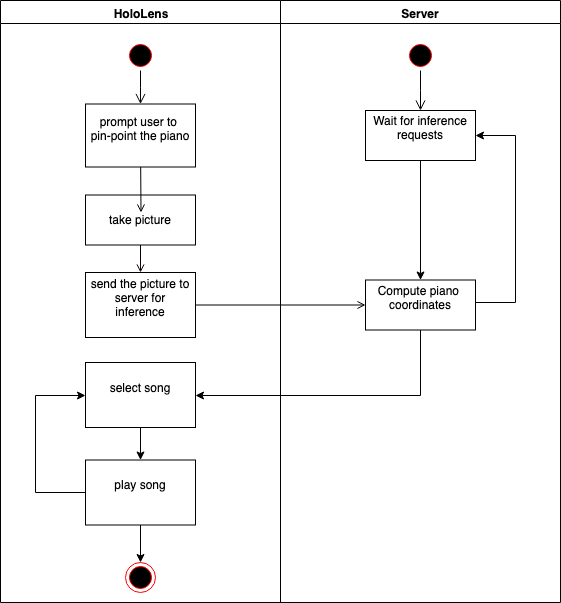

The diagram above was exported from draw.io. Its source (the exported page's mxGraphModel, read from the mxfile embedded in the PNG):
<mxGraphModel dx="1158" dy="749" grid="1" gridSize="10" guides="1" tooltips="1" connect="1" arrows="1" fold="1" page="1" pageScale="1" pageWidth="1169" pageHeight="826" background="#ffffff" math="0" shadow="0">
  <root>
    <mxCell id="0" />
    <mxCell id="1" parent="0" />
    <mxCell id="2" value="HoloLens" style="swimlane;whiteSpace=wrap" parent="1" vertex="1">
      <mxGeometry x="165" y="128" width="280" height="602" as="geometry" />
    </mxCell>
    <mxCell id="5" value="" style="ellipse;shape=startState;fillColor=#000000;strokeColor=#ff0000;" parent="2" vertex="1">
      <mxGeometry x="125" y="40" width="30" height="30" as="geometry" />
    </mxCell>
    <mxCell id="6" value="" style="edgeStyle=elbowEdgeStyle;elbow=horizontal;verticalAlign=bottom;endArrow=open;endSize=8;strokeColor=#000000;endFill=1;rounded=0" parent="2" source="5" target="7" edge="1">
      <mxGeometry x="100" y="40" as="geometry">
        <mxPoint x="115" y="110" as="targetPoint" />
      </mxGeometry>
    </mxCell>
    <mxCell id="7" value="prompt user to &#10;pin-point the piano&#10;" style="spacingTop=1;" parent="2" vertex="1">
      <mxGeometry x="85" y="103.5" width="110" height="63" as="geometry" />
    </mxCell>
    <mxCell id="8" value="take picture" style="" parent="2" vertex="1">
      <mxGeometry x="85" y="194.5" width="110" height="50" as="geometry" />
    </mxCell>
    <mxCell id="9" value="" style="endArrow=open;strokeColor=#000000;endFill=1;rounded=0" parent="2" source="7" edge="1">
      <mxGeometry relative="1" as="geometry">
        <mxPoint x="140.5" y="212" as="targetPoint" />
      </mxGeometry>
    </mxCell>
    <mxCell id="10" value="send the picture to&#10;server for&#10;inference&#10;" style="" parent="2" vertex="1">
      <mxGeometry x="85" y="272" width="110" height="65" as="geometry" />
    </mxCell>
    <mxCell id="11" value="" style="endArrow=open;strokeColor=#0D0000;endFill=1;rounded=0;fontColor=#000000;" parent="2" source="8" target="10" edge="1">
      <mxGeometry relative="1" as="geometry" />
    </mxCell>
    <mxCell id="w4xkFJnRO3EWAVrHyKOR-43" value="select song&#10;" style="" vertex="1" parent="2">
      <mxGeometry x="85" y="362" width="110" height="65" as="geometry" />
    </mxCell>
    <mxCell id="w4xkFJnRO3EWAVrHyKOR-51" style="edgeStyle=orthogonalEdgeStyle;rounded=0;orthogonalLoop=1;jettySize=auto;html=1;strokeColor=#000000;fontColor=#000000;" edge="1" parent="2" source="w4xkFJnRO3EWAVrHyKOR-44" target="w4xkFJnRO3EWAVrHyKOR-48">
      <mxGeometry relative="1" as="geometry" />
    </mxCell>
    <mxCell id="w4xkFJnRO3EWAVrHyKOR-53" style="edgeStyle=orthogonalEdgeStyle;rounded=0;orthogonalLoop=1;jettySize=auto;html=1;entryX=0;entryY=0.5;entryDx=0;entryDy=0;strokeColor=#000000;fontColor=#000000;" edge="1" parent="2" source="w4xkFJnRO3EWAVrHyKOR-44" target="w4xkFJnRO3EWAVrHyKOR-43">
      <mxGeometry relative="1" as="geometry">
        <Array as="points">
          <mxPoint x="35" y="492" />
          <mxPoint x="35" y="395" />
        </Array>
      </mxGeometry>
    </mxCell>
    <mxCell id="w4xkFJnRO3EWAVrHyKOR-44" value="play song&#10;" style="" vertex="1" parent="2">
      <mxGeometry x="85" y="459.5" width="110" height="65" as="geometry" />
    </mxCell>
    <mxCell id="w4xkFJnRO3EWAVrHyKOR-46" value="" style="endArrow=classic;html=1;strokeColor=#000000;" edge="1" parent="2" source="w4xkFJnRO3EWAVrHyKOR-43" target="w4xkFJnRO3EWAVrHyKOR-44">
      <mxGeometry width="50" height="50" relative="1" as="geometry">
        <mxPoint x="-4.5" y="642" as="sourcePoint" />
        <mxPoint x="45.5" y="592" as="targetPoint" />
      </mxGeometry>
    </mxCell>
    <mxCell id="w4xkFJnRO3EWAVrHyKOR-48" value="" style="ellipse;html=1;shape=endState;fillColor=#000000;strokeColor=#ff0000;fontColor=#000000;" vertex="1" parent="2">
      <mxGeometry x="125" y="562" width="30" height="30" as="geometry" />
    </mxCell>
    <mxCell id="3" value="Server" style="swimlane;whiteSpace=wrap;spacingTop=1;" parent="1" vertex="1">
      <mxGeometry x="445" y="128" width="280" height="602" as="geometry" />
    </mxCell>
    <mxCell id="13" value="" style="ellipse;shape=startState;fillColor=#000000;strokeColor=#ff0000;" parent="3" vertex="1">
      <mxGeometry x="125" y="40" width="30" height="30" as="geometry" />
    </mxCell>
    <mxCell id="14" value="" style="edgeStyle=elbowEdgeStyle;elbow=horizontal;verticalAlign=bottom;endArrow=open;endSize=8;strokeColor=#000000;endFill=1;rounded=0" parent="3" source="13" target="15" edge="1">
      <mxGeometry x="40" y="20" as="geometry">
        <mxPoint x="55" y="90" as="targetPoint" />
      </mxGeometry>
    </mxCell>
    <mxCell id="w4xkFJnRO3EWAVrHyKOR-41" style="edgeStyle=orthogonalEdgeStyle;rounded=0;orthogonalLoop=1;jettySize=auto;html=1;" edge="1" parent="3" source="15" target="18">
      <mxGeometry relative="1" as="geometry" />
    </mxCell>
    <mxCell id="15" value="Wait for inference&#10;requests&#10;" style="" parent="3" vertex="1">
      <mxGeometry x="85" y="110" width="110" height="50" as="geometry" />
    </mxCell>
    <mxCell id="w4xkFJnRO3EWAVrHyKOR-54" style="edgeStyle=orthogonalEdgeStyle;rounded=0;orthogonalLoop=1;jettySize=auto;html=1;entryX=1;entryY=0.5;entryDx=0;entryDy=0;strokeColor=#000000;fontColor=#000000;" edge="1" parent="3" source="18" target="15">
      <mxGeometry relative="1" as="geometry">
        <Array as="points">
          <mxPoint x="235" y="302" />
          <mxPoint x="235" y="135" />
        </Array>
      </mxGeometry>
    </mxCell>
    <mxCell id="18" value="Compute piano &#10;coordinates&#10;" style="" parent="3" vertex="1">
      <mxGeometry x="85" y="279.5" width="110" height="50" as="geometry" />
    </mxCell>
    <mxCell id="20" value="" style="endArrow=open;strokeColor=#000000;endFill=1;rounded=0" parent="1" source="10" target="18" edge="1">
      <mxGeometry relative="1" as="geometry" />
    </mxCell>
    <mxCell id="w4xkFJnRO3EWAVrHyKOR-45" style="edgeStyle=orthogonalEdgeStyle;rounded=0;orthogonalLoop=1;jettySize=auto;html=1;entryX=1;entryY=0.5;entryDx=0;entryDy=0;strokeColor=#000000;" edge="1" parent="1" source="18" target="w4xkFJnRO3EWAVrHyKOR-43">
      <mxGeometry relative="1" as="geometry">
        <Array as="points">
          <mxPoint x="585" y="523" />
        </Array>
      </mxGeometry>
    </mxCell>
  </root>
</mxGraphModel>